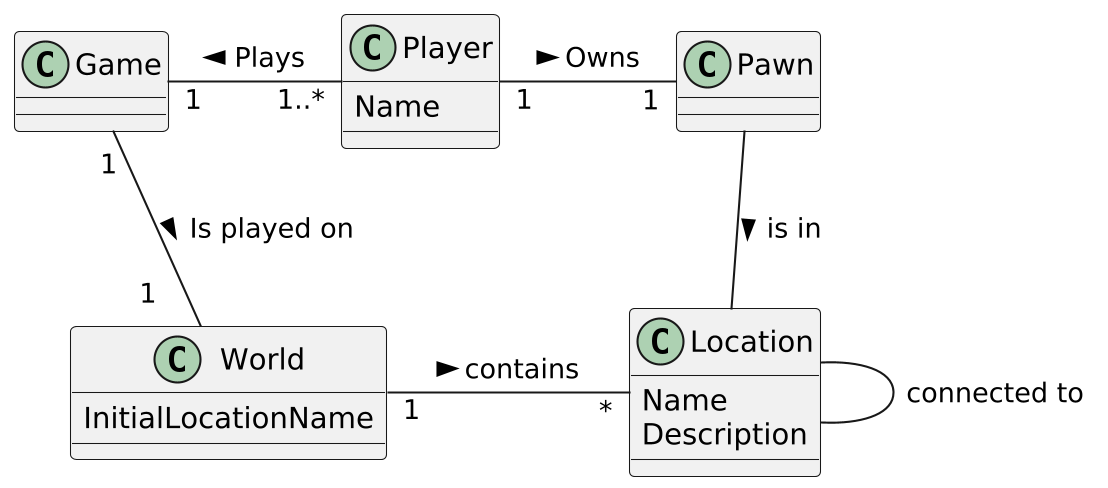

The diagram above was rendered by PlantUML. Its source (embedded in the PNG):
@startuml
skinparamlocked dpi 200
class Game
class Player {
    Name
}
class Pawn
class World {
    InitialLocationName
}
class Location {
    Name
    Description
}

Game "1   " - "  1..*" Player : Plays <
Player "1   " - "   1" Pawn  : Owns >
Game "1" -- "1    " World : Is played on >
World "1      " - "      *" Location : contains >
Pawn -- Location : is in >
Location -- Location : connected to
@enduml